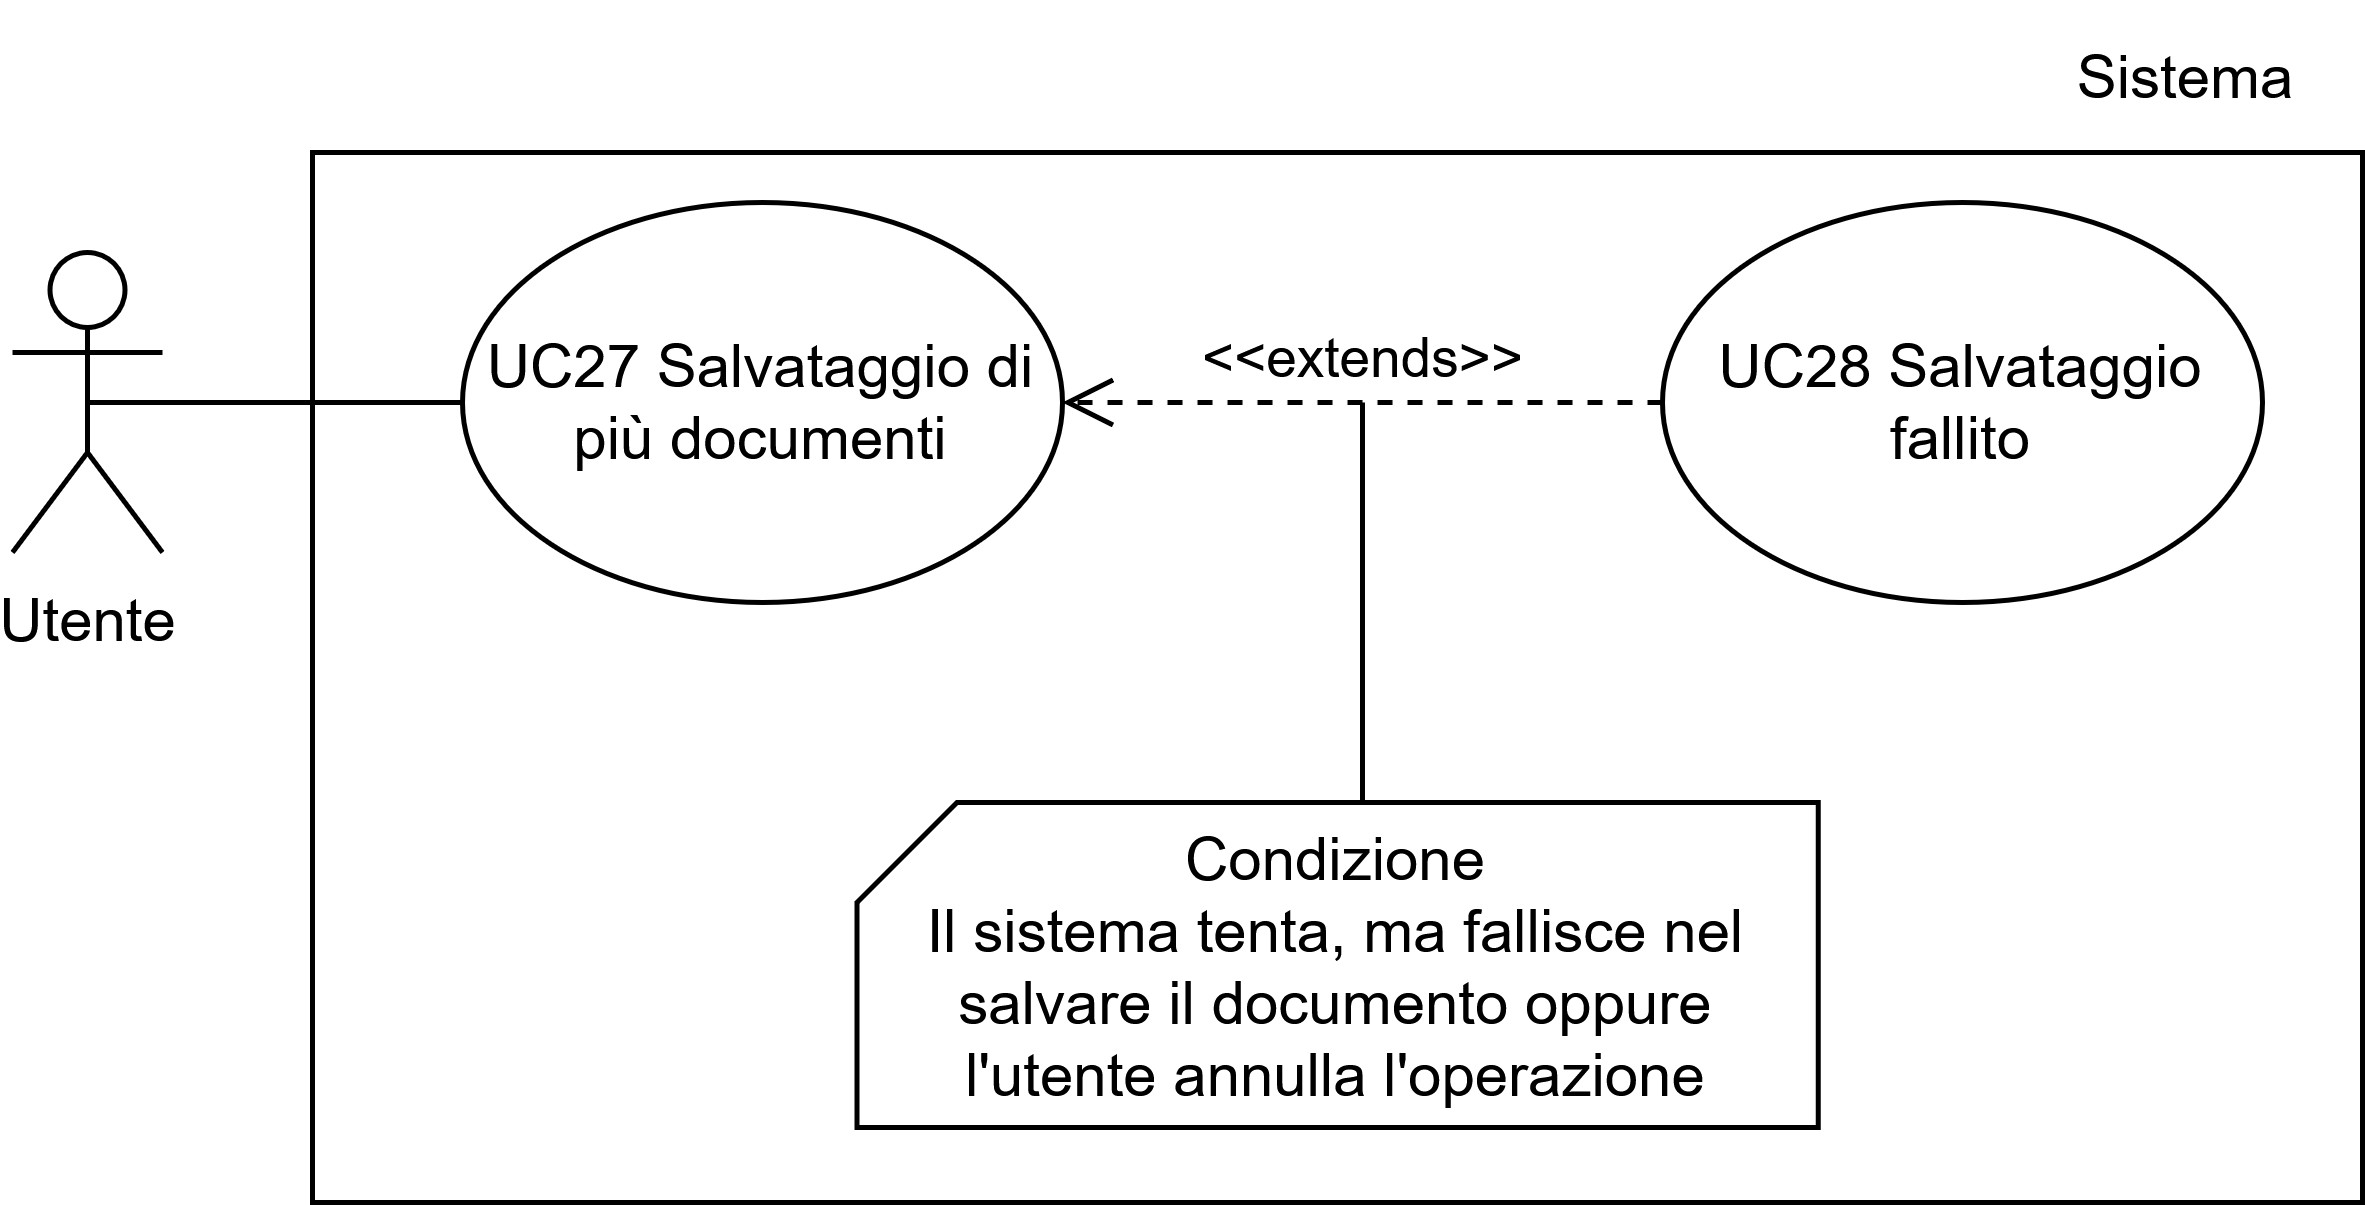

The diagram above was exported from draw.io. Its source (the exported page's mxGraphModel, read from the mxfile embedded in the PNG):
<mxGraphModel dx="2211" dy="535" grid="1" gridSize="10" guides="1" tooltips="1" connect="1" arrows="1" fold="1" page="1" pageScale="1" pageWidth="1169" pageHeight="827" math="0" shadow="0">
  <root>
    <mxCell id="0" />
    <mxCell id="1" parent="0" />
    <mxCell id="2" parent="1" style="rounded=0;whiteSpace=wrap;html=1;" value="" vertex="1">
      <mxGeometry height="210" width="410" x="100" y="660" as="geometry" />
    </mxCell>
    <mxCell id="3" parent="1" style="shape=umlActor;verticalLabelPosition=bottom;verticalAlign=top;html=1;outlineConnect=0;" value="Utente" vertex="1">
      <mxGeometry height="60" width="30" x="40" y="680" as="geometry" />
    </mxCell>
    <mxCell id="4" parent="1" style="ellipse;whiteSpace=wrap;html=1;" value="UC27 Salvataggio di più documenti" vertex="1">
      <mxGeometry height="80" width="120" x="130" y="670" as="geometry" />
    </mxCell>
    <mxCell id="5" parent="1" style="text;html=1;whiteSpace=wrap;strokeColor=none;fillColor=none;align=center;verticalAlign=middle;rounded=0;autosize=1;resizable=0;" value="&lt;div&gt;Sistema&lt;/div&gt;" vertex="1">
      <mxGeometry height="30" width="70" x="440" y="630" as="geometry" />
    </mxCell>
    <mxCell id="6" edge="1" parent="1" source="4" style="endArrow=none;html=1;rounded=0;exitX=0;exitY=0.5;exitDx=0;exitDy=0;entryX=0.5;entryY=0.5;entryDx=0;entryDy=0;entryPerimeter=0;" target="3" value="">
      <mxGeometry height="50" relative="1" width="50" as="geometry">
        <mxPoint x="300" y="770" as="sourcePoint" />
        <mxPoint x="350" y="720" as="targetPoint" />
      </mxGeometry>
    </mxCell>
    <mxCell id="7" parent="1" style="ellipse;whiteSpace=wrap;html=1;" value="UC28 Salvataggio fallito" vertex="1">
      <mxGeometry height="80" width="120" x="370" y="670" as="geometry" />
    </mxCell>
    <mxCell id="8" edge="1" parent="1" source="7" style="html=1;verticalAlign=bottom;endArrow=open;dashed=1;endSize=8;curved=0;rounded=0;endFill=0;exitX=0;exitY=0.5;exitDx=0;exitDy=0;entryX=1;entryY=0.5;entryDx=0;entryDy=0;" target="4" value="&amp;lt;&amp;lt;extends&amp;gt;&amp;gt;">
      <mxGeometry relative="1" as="geometry">
        <mxPoint as="offset" />
        <mxPoint x="352" y="720" as="sourcePoint" />
        <mxPoint x="250" y="720" as="targetPoint" />
      </mxGeometry>
    </mxCell>
    <mxCell id="9" parent="1" style="shape=card;whiteSpace=wrap;html=1;size=20;" value="Condizione&lt;div&gt;Il sistema tenta, ma fallisce nel salvare il documento oppure l'utente annulla l'operazione&lt;/div&gt;" vertex="1">
      <mxGeometry height="65" width="192.25" x="208.88" y="790" as="geometry" />
    </mxCell>
    <mxCell id="10" edge="1" parent="1" style="endArrow=none;html=1;rounded=0;" value="">
      <mxGeometry height="50" relative="1" width="50" as="geometry">
        <mxPoint x="310" y="790" as="sourcePoint" />
        <mxPoint x="310.00355555555575" y="710" as="targetPoint" />
      </mxGeometry>
    </mxCell>
  </root>
</mxGraphModel>